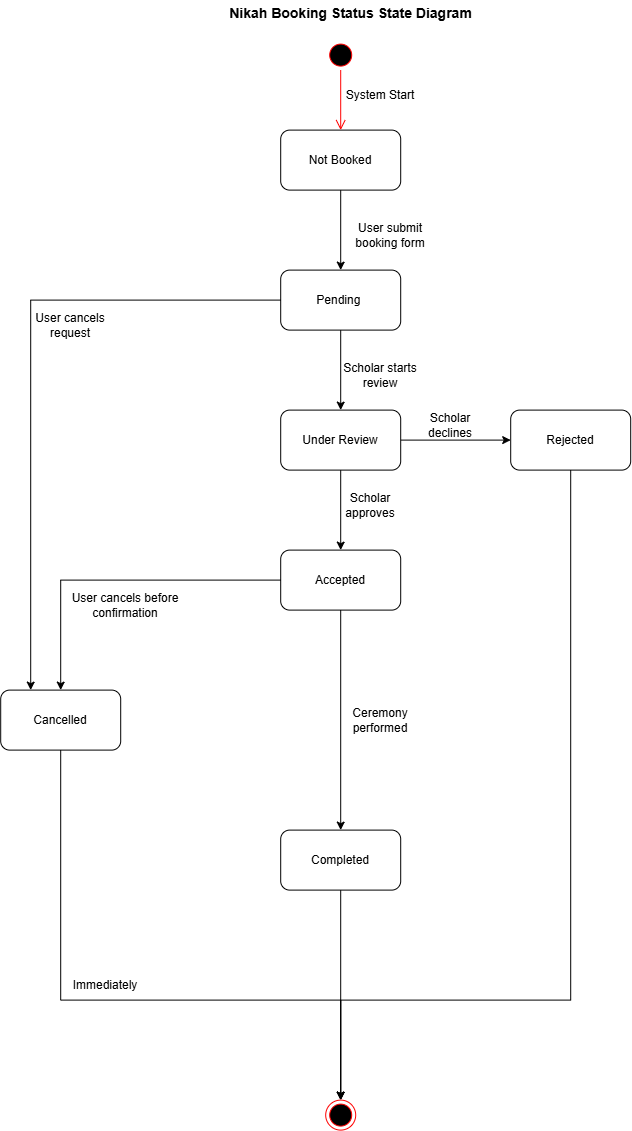

The diagram above was exported from draw.io. Its source (the exported page's mxGraphModel, read from the mxfile embedded in the PNG):
<mxGraphModel dx="1188" dy="805" grid="1" gridSize="10" guides="1" tooltips="1" connect="1" arrows="1" fold="1" page="1" pageScale="1" pageWidth="1169" pageHeight="1654" math="0" shadow="0">
  <root>
    <mxCell id="0" />
    <mxCell id="1" parent="0" />
    <mxCell id="ld3kY96_9MTTunzKY2Cq-2" edge="1" parent="1" source="L0Og5ncMexgCb4F2e9Pq-3" style="edgeStyle=orthogonalEdgeStyle;rounded=0;orthogonalLoop=1;jettySize=auto;html=1;" target="ld3kY96_9MTTunzKY2Cq-1" value="">
      <mxGeometry relative="1" as="geometry" />
    </mxCell>
    <mxCell id="L0Og5ncMexgCb4F2e9Pq-3" parent="1" style="rounded=1;whiteSpace=wrap;html=1;" value="Not Booked" vertex="1">
      <mxGeometry height="60" width="120" x="510" y="170" as="geometry" />
    </mxCell>
    <mxCell id="L0Og5ncMexgCb4F2e9Pq-4" parent="1" style="ellipse;html=1;shape=startState;fillColor=#000000;strokeColor=#ff0000;" value="" vertex="1">
      <mxGeometry height="30" width="30" x="555" y="80" as="geometry" />
    </mxCell>
    <mxCell id="L0Og5ncMexgCb4F2e9Pq-5" edge="1" parent="1" source="L0Og5ncMexgCb4F2e9Pq-4" style="edgeStyle=orthogonalEdgeStyle;html=1;verticalAlign=bottom;endArrow=open;endSize=8;strokeColor=#ff0000;rounded=0;entryX=0.5;entryY=0;entryDx=0;entryDy=0;" target="L0Og5ncMexgCb4F2e9Pq-3" value="">
      <mxGeometry relative="1" as="geometry">
        <mxPoint x="565" y="170" as="targetPoint" />
      </mxGeometry>
    </mxCell>
    <mxCell id="L0Og5ncMexgCb4F2e9Pq-6" parent="1" style="text;html=1;whiteSpace=wrap;strokeColor=none;fillColor=none;align=center;verticalAlign=middle;rounded=0;" value="System Start" vertex="1">
      <mxGeometry height="30" width="80" x="570" y="120" as="geometry" />
    </mxCell>
    <mxCell id="ld3kY96_9MTTunzKY2Cq-5" edge="1" parent="1" source="ld3kY96_9MTTunzKY2Cq-1" style="edgeStyle=orthogonalEdgeStyle;rounded=0;orthogonalLoop=1;jettySize=auto;html=1;" target="ld3kY96_9MTTunzKY2Cq-4" value="">
      <mxGeometry relative="1" as="geometry" />
    </mxCell>
    <mxCell id="ld3kY96_9MTTunzKY2Cq-1" parent="1" style="rounded=1;whiteSpace=wrap;html=1;" value="Pending&amp;nbsp;" vertex="1">
      <mxGeometry height="60" width="120" x="510" y="310" as="geometry" />
    </mxCell>
    <mxCell id="ld3kY96_9MTTunzKY2Cq-3" parent="1" style="text;html=1;whiteSpace=wrap;strokeColor=none;fillColor=none;align=center;verticalAlign=middle;rounded=0;" value="User submit booking form" vertex="1">
      <mxGeometry height="30" width="80" x="580" y="260" as="geometry" />
    </mxCell>
    <mxCell id="ld3kY96_9MTTunzKY2Cq-8" edge="1" parent="1" source="ld3kY96_9MTTunzKY2Cq-4" style="edgeStyle=orthogonalEdgeStyle;rounded=0;orthogonalLoop=1;jettySize=auto;html=1;" target="ld3kY96_9MTTunzKY2Cq-7" value="">
      <mxGeometry relative="1" as="geometry" />
    </mxCell>
    <mxCell id="ld3kY96_9MTTunzKY2Cq-11" edge="1" parent="1" source="ld3kY96_9MTTunzKY2Cq-4" style="edgeStyle=orthogonalEdgeStyle;rounded=0;orthogonalLoop=1;jettySize=auto;html=1;" target="ld3kY96_9MTTunzKY2Cq-10" value="">
      <mxGeometry relative="1" as="geometry" />
    </mxCell>
    <mxCell id="ld3kY96_9MTTunzKY2Cq-4" parent="1" style="rounded=1;whiteSpace=wrap;html=1;" value="Under Review" vertex="1">
      <mxGeometry height="60" width="120" x="510" y="450" as="geometry" />
    </mxCell>
    <mxCell id="ld3kY96_9MTTunzKY2Cq-6" parent="1" style="text;html=1;whiteSpace=wrap;strokeColor=none;fillColor=none;align=center;verticalAlign=middle;rounded=0;" value="Scholar starts review" vertex="1">
      <mxGeometry height="30" width="80" x="570" y="400" as="geometry" />
    </mxCell>
    <mxCell id="ld3kY96_9MTTunzKY2Cq-7" parent="1" style="rounded=1;whiteSpace=wrap;html=1;" value="Rejected" vertex="1">
      <mxGeometry height="60" width="120" x="740" y="450" as="geometry" />
    </mxCell>
    <mxCell id="ld3kY96_9MTTunzKY2Cq-9" parent="1" style="text;html=1;whiteSpace=wrap;strokeColor=none;fillColor=none;align=center;verticalAlign=middle;rounded=0;" value="Scholar declines" vertex="1">
      <mxGeometry height="30" width="80" x="640" y="450" as="geometry" />
    </mxCell>
    <mxCell id="ld3kY96_9MTTunzKY2Cq-10" parent="1" style="rounded=1;whiteSpace=wrap;html=1;" value="Accepted" vertex="1">
      <mxGeometry height="60" width="120" x="510" y="590" as="geometry" />
    </mxCell>
    <mxCell id="ld3kY96_9MTTunzKY2Cq-12" parent="1" style="text;html=1;whiteSpace=wrap;strokeColor=none;fillColor=none;align=center;verticalAlign=middle;rounded=0;" value="Scholar approves" vertex="1">
      <mxGeometry height="30" width="80" x="560" y="530" as="geometry" />
    </mxCell>
    <mxCell id="ld3kY96_9MTTunzKY2Cq-17" edge="1" parent="1" source="ld3kY96_9MTTunzKY2Cq-10" style="edgeStyle=orthogonalEdgeStyle;rounded=0;orthogonalLoop=1;jettySize=auto;html=1;exitX=0.5;exitY=1;exitDx=0;exitDy=0;" target="ld3kY96_9MTTunzKY2Cq-16" value="">
      <mxGeometry relative="1" as="geometry">
        <mxPoint x="570" y="790" as="sourcePoint" />
      </mxGeometry>
    </mxCell>
    <mxCell id="ld3kY96_9MTTunzKY2Cq-25" edge="1" parent="1" source="ld3kY96_9MTTunzKY2Cq-16" style="edgeStyle=orthogonalEdgeStyle;rounded=0;orthogonalLoop=1;jettySize=auto;html=1;entryX=0.5;entryY=0;entryDx=0;entryDy=0;" target="ld3kY96_9MTTunzKY2Cq-33" value="">
      <mxGeometry relative="1" as="geometry">
        <mxPoint x="570" y="1010" as="targetPoint" />
      </mxGeometry>
    </mxCell>
    <mxCell id="ld3kY96_9MTTunzKY2Cq-16" parent="1" style="rounded=1;whiteSpace=wrap;html=1;" value="Completed" vertex="1">
      <mxGeometry height="60" width="120" x="510" y="870" as="geometry" />
    </mxCell>
    <mxCell id="ld3kY96_9MTTunzKY2Cq-18" parent="1" style="text;html=1;whiteSpace=wrap;strokeColor=none;fillColor=none;align=center;verticalAlign=middle;rounded=0;" value="Ceremony performed" vertex="1">
      <mxGeometry height="30" width="90" x="565" y="745" as="geometry" />
    </mxCell>
    <mxCell id="ld3kY96_9MTTunzKY2Cq-19" parent="1" style="rounded=1;whiteSpace=wrap;html=1;" value="Cancelled" vertex="1">
      <mxGeometry height="60" width="120" x="230" y="730" as="geometry" />
    </mxCell>
    <mxCell id="ld3kY96_9MTTunzKY2Cq-22" edge="1" parent="1" source="ld3kY96_9MTTunzKY2Cq-10" style="edgeStyle=orthogonalEdgeStyle;rounded=0;orthogonalLoop=1;jettySize=auto;html=1;exitX=0;exitY=0.5;exitDx=0;exitDy=0;entryX=0.5;entryY=0;entryDx=0;entryDy=0;" target="ld3kY96_9MTTunzKY2Cq-19" value="">
      <mxGeometry relative="1" as="geometry">
        <Array as="points">
          <mxPoint x="290" y="620" />
        </Array>
        <mxPoint x="470" y="619.5" as="sourcePoint" />
        <mxPoint x="310" y="619.5" as="targetPoint" />
      </mxGeometry>
    </mxCell>
    <mxCell id="ld3kY96_9MTTunzKY2Cq-23" parent="1" style="text;html=1;whiteSpace=wrap;strokeColor=none;fillColor=none;align=center;verticalAlign=middle;rounded=0;" value="User cancels before confirmation" vertex="1">
      <mxGeometry height="30" width="110" x="300" y="630" as="geometry" />
    </mxCell>
    <mxCell id="ld3kY96_9MTTunzKY2Cq-27" edge="1" parent="1" source="ld3kY96_9MTTunzKY2Cq-7" style="edgeStyle=orthogonalEdgeStyle;rounded=0;orthogonalLoop=1;jettySize=auto;html=1;exitX=0.5;exitY=1;exitDx=0;exitDy=0;entryX=0.5;entryY=0;entryDx=0;entryDy=0;" target="ld3kY96_9MTTunzKY2Cq-33" value="">
      <mxGeometry relative="1" as="geometry">
        <Array as="points">
          <mxPoint x="800" y="1040" />
          <mxPoint x="570" y="1040" />
        </Array>
        <mxPoint x="800" y="620" as="sourcePoint" />
        <mxPoint x="630" y="1040" as="targetPoint" />
      </mxGeometry>
    </mxCell>
    <mxCell id="ld3kY96_9MTTunzKY2Cq-29" edge="1" parent="1" source="ld3kY96_9MTTunzKY2Cq-19" style="edgeStyle=orthogonalEdgeStyle;rounded=0;orthogonalLoop=1;jettySize=auto;html=1;exitX=0.5;exitY=1;exitDx=0;exitDy=0;entryX=0.5;entryY=0;entryDx=0;entryDy=0;" target="ld3kY96_9MTTunzKY2Cq-33" value="">
      <mxGeometry relative="1" as="geometry">
        <Array as="points">
          <mxPoint x="290" y="1040" />
          <mxPoint x="570" y="1040" />
        </Array>
        <mxPoint x="290" y="870" as="sourcePoint" />
        <mxPoint x="510" y="1040" as="targetPoint" />
      </mxGeometry>
    </mxCell>
    <mxCell id="ld3kY96_9MTTunzKY2Cq-30" parent="1" style="text;html=1;whiteSpace=wrap;strokeColor=none;fillColor=none;align=center;verticalAlign=middle;rounded=0;" value="Immediately" vertex="1">
      <mxGeometry height="30" width="90" x="290" y="1010" as="geometry" />
    </mxCell>
    <mxCell id="ld3kY96_9MTTunzKY2Cq-33" parent="1" style="ellipse;html=1;shape=endState;fillColor=#000000;strokeColor=#ff0000;" value="" vertex="1">
      <mxGeometry height="30" width="30" x="555" y="1140" as="geometry" />
    </mxCell>
    <mxCell id="ld3kY96_9MTTunzKY2Cq-34" parent="1" style="text;align=center;fontStyle=1;verticalAlign=middle;spacingLeft=3;spacingRight=3;strokeColor=none;rotatable=0;points=[[0,0.5],[1,0.5]];portConstraint=eastwest;html=1;fontSize=14;" value="Nikah Booking Status State Diagram" vertex="1">
      <mxGeometry height="26" width="140" x="510" y="40" as="geometry" />
    </mxCell>
    <mxCell id="Nn9rGS-G3p0YFKEAAW56-1" edge="1" parent="1" source="ld3kY96_9MTTunzKY2Cq-1" style="edgeStyle=orthogonalEdgeStyle;rounded=0;orthogonalLoop=1;jettySize=auto;html=1;exitX=0;exitY=0.5;exitDx=0;exitDy=0;entryX=0.25;entryY=0;entryDx=0;entryDy=0;" target="ld3kY96_9MTTunzKY2Cq-19" value="">
      <mxGeometry relative="1" as="geometry">
        <Array as="points">
          <mxPoint x="260.06" y="340" />
        </Array>
        <mxPoint x="490.06" y="340" as="sourcePoint" />
        <mxPoint x="270.06" y="450" as="targetPoint" />
      </mxGeometry>
    </mxCell>
    <mxCell id="Nn9rGS-G3p0YFKEAAW56-3" parent="1" style="text;html=1;whiteSpace=wrap;strokeColor=none;fillColor=none;align=center;verticalAlign=middle;rounded=0;" value="User cancels request" vertex="1">
      <mxGeometry height="30" width="80" x="260" y="350" as="geometry" />
    </mxCell>
  </root>
</mxGraphModel>